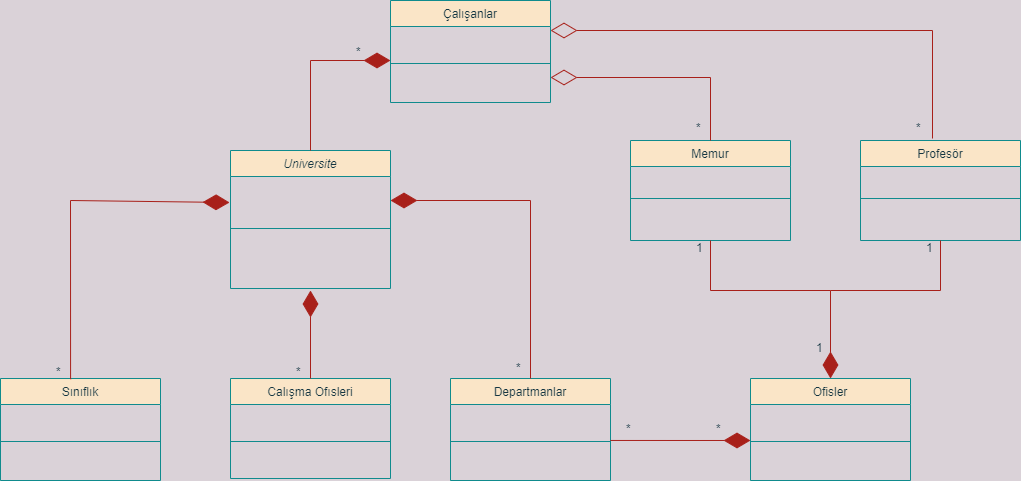

The diagram above was exported from draw.io. Its source (the exported page's mxGraphModel, read from the mxfile embedded in the PNG):
<mxGraphModel dx="1422" dy="758" grid="1" gridSize="10" guides="1" tooltips="1" connect="1" arrows="1" fold="1" page="1" pageScale="1" pageWidth="827" pageHeight="1169" background="#DAD2D8" math="0" shadow="0">
  <root>
    <mxCell id="WIyWlLk6GJQsqaUBKTNV-0" />
    <mxCell id="WIyWlLk6GJQsqaUBKTNV-1" parent="WIyWlLk6GJQsqaUBKTNV-0" />
    <mxCell id="zkfFHV4jXpPFQw0GAbJ--0" value="Universite" style="swimlane;fontStyle=2;align=center;verticalAlign=top;childLayout=stackLayout;horizontal=1;startSize=26;horizontalStack=0;resizeParent=1;resizeLast=0;collapsible=1;marginBottom=0;rounded=0;shadow=0;strokeWidth=1;fillColor=#FAE5C7;strokeColor=#0F8B8D;fontColor=#143642;" parent="WIyWlLk6GJQsqaUBKTNV-1" vertex="1">
      <mxGeometry x="430" y="340" width="160" height="138" as="geometry">
        <mxRectangle x="230" y="140" width="160" height="26" as="alternateBounds" />
      </mxGeometry>
    </mxCell>
    <mxCell id="zkfFHV4jXpPFQw0GAbJ--4" value="" style="line;html=1;strokeWidth=1;align=left;verticalAlign=middle;spacingTop=-1;spacingLeft=3;spacingRight=3;rotatable=0;labelPosition=right;points=[];portConstraint=eastwest;labelBackgroundColor=#DAD2D8;fillColor=#FAE5C7;strokeColor=#0F8B8D;fontColor=#143642;" parent="zkfFHV4jXpPFQw0GAbJ--0" vertex="1">
      <mxGeometry y="26" width="160" height="104" as="geometry" />
    </mxCell>
    <mxCell id="zkfFHV4jXpPFQw0GAbJ--6" value="Sınıflık&#10;" style="swimlane;fontStyle=0;align=center;verticalAlign=top;childLayout=stackLayout;horizontal=1;startSize=26;horizontalStack=0;resizeParent=1;resizeLast=0;collapsible=1;marginBottom=0;rounded=0;shadow=0;strokeWidth=1;fillColor=#FAE5C7;strokeColor=#0F8B8D;fontColor=#143642;" parent="WIyWlLk6GJQsqaUBKTNV-1" vertex="1">
      <mxGeometry x="200" y="568" width="160" height="102" as="geometry">
        <mxRectangle x="130" y="380" width="160" height="26" as="alternateBounds" />
      </mxGeometry>
    </mxCell>
    <mxCell id="zkfFHV4jXpPFQw0GAbJ--9" value="" style="line;html=1;strokeWidth=1;align=left;verticalAlign=middle;spacingTop=-1;spacingLeft=3;spacingRight=3;rotatable=0;labelPosition=right;points=[];portConstraint=eastwest;labelBackgroundColor=#DAD2D8;fillColor=#FAE5C7;strokeColor=#0F8B8D;fontColor=#143642;" parent="zkfFHV4jXpPFQw0GAbJ--6" vertex="1">
      <mxGeometry y="26" width="160" height="74" as="geometry" />
    </mxCell>
    <mxCell id="zkfFHV4jXpPFQw0GAbJ--13" value="Calışma Ofısleri" style="swimlane;fontStyle=0;align=center;verticalAlign=top;childLayout=stackLayout;horizontal=1;startSize=26;horizontalStack=0;resizeParent=1;resizeLast=0;collapsible=1;marginBottom=0;rounded=0;shadow=0;strokeWidth=1;fillColor=#FAE5C7;strokeColor=#0F8B8D;fontColor=#143642;" parent="WIyWlLk6GJQsqaUBKTNV-1" vertex="1">
      <mxGeometry x="430" y="568" width="160" height="100" as="geometry">
        <mxRectangle x="300" y="310" width="170" height="26" as="alternateBounds" />
      </mxGeometry>
    </mxCell>
    <mxCell id="zkfFHV4jXpPFQw0GAbJ--15" value="" style="line;html=1;strokeWidth=1;align=left;verticalAlign=middle;spacingTop=-1;spacingLeft=3;spacingRight=3;rotatable=0;labelPosition=right;points=[];portConstraint=eastwest;labelBackgroundColor=#DAD2D8;fillColor=#FAE5C7;strokeColor=#0F8B8D;fontColor=#143642;" parent="zkfFHV4jXpPFQw0GAbJ--13" vertex="1">
      <mxGeometry y="26" width="160" height="74" as="geometry" />
    </mxCell>
    <mxCell id="zkfFHV4jXpPFQw0GAbJ--17" value="Departmanlar" style="swimlane;fontStyle=0;align=center;verticalAlign=top;childLayout=stackLayout;horizontal=1;startSize=26;horizontalStack=0;resizeParent=1;resizeLast=0;collapsible=1;marginBottom=0;rounded=0;shadow=0;strokeWidth=1;fillColor=#FAE5C7;strokeColor=#0F8B8D;fontColor=#143642;" parent="WIyWlLk6GJQsqaUBKTNV-1" vertex="1">
      <mxGeometry x="650" y="568" width="160" height="102" as="geometry">
        <mxRectangle x="550" y="140" width="160" height="26" as="alternateBounds" />
      </mxGeometry>
    </mxCell>
    <mxCell id="zkfFHV4jXpPFQw0GAbJ--23" value="" style="line;html=1;strokeWidth=1;align=left;verticalAlign=middle;spacingTop=-1;spacingLeft=3;spacingRight=3;rotatable=0;labelPosition=right;points=[];portConstraint=eastwest;labelBackgroundColor=#DAD2D8;fillColor=#FAE5C7;strokeColor=#0F8B8D;fontColor=#143642;" parent="zkfFHV4jXpPFQw0GAbJ--17" vertex="1">
      <mxGeometry y="26" width="160" height="74" as="geometry" />
    </mxCell>
    <mxCell id="3fUCTi72qEseTl0GMBQq-1" value="Ofisler" style="swimlane;fontStyle=0;align=center;verticalAlign=top;childLayout=stackLayout;horizontal=1;startSize=26;horizontalStack=0;resizeParent=1;resizeLast=0;collapsible=1;marginBottom=0;rounded=0;shadow=0;strokeWidth=1;fillColor=#FAE5C7;strokeColor=#0F8B8D;fontColor=#143642;" parent="WIyWlLk6GJQsqaUBKTNV-1" vertex="1">
      <mxGeometry x="950" y="568" width="160" height="102" as="geometry">
        <mxRectangle x="130" y="380" width="160" height="26" as="alternateBounds" />
      </mxGeometry>
    </mxCell>
    <mxCell id="3fUCTi72qEseTl0GMBQq-4" value="" style="line;html=1;strokeWidth=1;align=left;verticalAlign=middle;spacingTop=-1;spacingLeft=3;spacingRight=3;rotatable=0;labelPosition=right;points=[];portConstraint=eastwest;labelBackgroundColor=#DAD2D8;fillColor=#FAE5C7;strokeColor=#0F8B8D;fontColor=#143642;" parent="3fUCTi72qEseTl0GMBQq-1" vertex="1">
      <mxGeometry y="26" width="160" height="74" as="geometry" />
    </mxCell>
    <mxCell id="3fUCTi72qEseTl0GMBQq-12" value="Memur&#10;" style="swimlane;fontStyle=0;align=center;verticalAlign=top;childLayout=stackLayout;horizontal=1;startSize=26;horizontalStack=0;resizeParent=1;resizeLast=0;collapsible=1;marginBottom=0;rounded=0;shadow=0;strokeWidth=1;fillColor=#FAE5C7;strokeColor=#0F8B8D;fontColor=#143642;" parent="WIyWlLk6GJQsqaUBKTNV-1" vertex="1">
      <mxGeometry x="830" y="330" width="160" height="100" as="geometry">
        <mxRectangle x="130" y="380" width="160" height="26" as="alternateBounds" />
      </mxGeometry>
    </mxCell>
    <mxCell id="3fUCTi72qEseTl0GMBQq-15" value="" style="line;html=1;strokeWidth=1;align=left;verticalAlign=middle;spacingTop=-1;spacingLeft=3;spacingRight=3;rotatable=0;labelPosition=right;points=[];portConstraint=eastwest;labelBackgroundColor=#DAD2D8;fillColor=#FAE5C7;strokeColor=#0F8B8D;fontColor=#143642;" parent="3fUCTi72qEseTl0GMBQq-12" vertex="1">
      <mxGeometry y="26" width="160" height="64" as="geometry" />
    </mxCell>
    <mxCell id="3fUCTi72qEseTl0GMBQq-18" value="Profesör" style="swimlane;fontStyle=0;align=center;verticalAlign=top;childLayout=stackLayout;horizontal=1;startSize=26;horizontalStack=0;resizeParent=1;resizeLast=0;collapsible=1;marginBottom=0;rounded=0;shadow=0;strokeWidth=1;fillColor=#FAE5C7;strokeColor=#0F8B8D;fontColor=#143642;" parent="WIyWlLk6GJQsqaUBKTNV-1" vertex="1">
      <mxGeometry x="1060" y="330" width="160" height="100" as="geometry">
        <mxRectangle x="130" y="380" width="160" height="26" as="alternateBounds" />
      </mxGeometry>
    </mxCell>
    <mxCell id="3fUCTi72qEseTl0GMBQq-21" value="" style="line;html=1;strokeWidth=1;align=left;verticalAlign=middle;spacingTop=-1;spacingLeft=3;spacingRight=3;rotatable=0;labelPosition=right;points=[];portConstraint=eastwest;labelBackgroundColor=#DAD2D8;fillColor=#FAE5C7;strokeColor=#0F8B8D;fontColor=#143642;" parent="3fUCTi72qEseTl0GMBQq-18" vertex="1">
      <mxGeometry y="26" width="160" height="64" as="geometry" />
    </mxCell>
    <mxCell id="3fUCTi72qEseTl0GMBQq-26" value="" style="endArrow=diamondThin;endFill=1;endSize=24;html=1;rounded=0;exitX=0.5;exitY=0;exitDx=0;exitDy=0;labelBackgroundColor=#DAD2D8;strokeColor=#A8201A;fontColor=#143642;" parent="WIyWlLk6GJQsqaUBKTNV-1" source="zkfFHV4jXpPFQw0GAbJ--13" edge="1">
      <mxGeometry width="160" relative="1" as="geometry">
        <mxPoint x="370" y="500" as="sourcePoint" />
        <mxPoint x="510" y="480" as="targetPoint" />
      </mxGeometry>
    </mxCell>
    <mxCell id="3fUCTi72qEseTl0GMBQq-28" value="" style="endArrow=diamondThin;endFill=1;endSize=24;html=1;rounded=0;exitX=0.438;exitY=0.007;exitDx=0;exitDy=0;exitPerimeter=0;entryX=-0.006;entryY=1;entryDx=0;entryDy=0;entryPerimeter=0;labelBackgroundColor=#DAD2D8;strokeColor=#A8201A;fontColor=#143642;" parent="WIyWlLk6GJQsqaUBKTNV-1" source="zkfFHV4jXpPFQw0GAbJ--6" edge="1">
      <mxGeometry width="160" relative="1" as="geometry">
        <mxPoint x="250" y="490" as="sourcePoint" />
        <mxPoint x="429.03999999999996" y="392" as="targetPoint" />
        <Array as="points">
          <mxPoint x="270" y="390" />
        </Array>
      </mxGeometry>
    </mxCell>
    <mxCell id="3fUCTi72qEseTl0GMBQq-29" value="" style="endArrow=diamondThin;endFill=1;endSize=24;html=1;rounded=0;exitX=0.5;exitY=0;exitDx=0;exitDy=0;labelBackgroundColor=#DAD2D8;strokeColor=#A8201A;fontColor=#143642;" parent="WIyWlLk6GJQsqaUBKTNV-1" source="zkfFHV4jXpPFQw0GAbJ--17" edge="1">
      <mxGeometry width="160" relative="1" as="geometry">
        <mxPoint x="740" y="460" as="sourcePoint" />
        <mxPoint x="590" y="390" as="targetPoint" />
        <Array as="points">
          <mxPoint x="730" y="390" />
        </Array>
      </mxGeometry>
    </mxCell>
    <mxCell id="3fUCTi72qEseTl0GMBQq-31" value="" style="endArrow=diamondThin;endFill=1;endSize=24;html=1;rounded=0;exitX=1;exitY=0.486;exitDx=0;exitDy=0;exitPerimeter=0;labelBackgroundColor=#DAD2D8;strokeColor=#A8201A;fontColor=#143642;" parent="WIyWlLk6GJQsqaUBKTNV-1" source="zkfFHV4jXpPFQw0GAbJ--23" edge="1">
      <mxGeometry width="160" relative="1" as="geometry">
        <mxPoint x="810" y="640" as="sourcePoint" />
        <mxPoint x="950" y="630" as="targetPoint" />
      </mxGeometry>
    </mxCell>
    <mxCell id="3fUCTi72qEseTl0GMBQq-35" value="*" style="text;strokeColor=none;fillColor=none;align=left;verticalAlign=middle;spacingTop=-1;spacingLeft=4;spacingRight=4;rotatable=0;labelPosition=right;points=[];portConstraint=eastwest;fontColor=#143642;" parent="WIyWlLk6GJQsqaUBKTNV-1" vertex="1">
      <mxGeometry x="230" y="554" width="20" height="14" as="geometry" />
    </mxCell>
    <mxCell id="3fUCTi72qEseTl0GMBQq-36" value="*" style="text;strokeColor=none;fillColor=none;align=left;verticalAlign=middle;spacingTop=-1;spacingLeft=4;spacingRight=4;rotatable=0;labelPosition=right;points=[];portConstraint=eastwest;fontColor=#143642;" parent="WIyWlLk6GJQsqaUBKTNV-1" vertex="1">
      <mxGeometry x="470" y="554" width="20" height="14" as="geometry" />
    </mxCell>
    <mxCell id="3fUCTi72qEseTl0GMBQq-37" value="*" style="text;strokeColor=none;fillColor=none;align=left;verticalAlign=middle;spacingTop=-1;spacingLeft=4;spacingRight=4;rotatable=0;labelPosition=right;points=[];portConstraint=eastwest;fontColor=#143642;" parent="WIyWlLk6GJQsqaUBKTNV-1" vertex="1">
      <mxGeometry x="690" y="550" width="20" height="14" as="geometry" />
    </mxCell>
    <mxCell id="3fUCTi72qEseTl0GMBQq-38" value="*" style="text;strokeColor=none;fillColor=none;align=left;verticalAlign=middle;spacingTop=-1;spacingLeft=4;spacingRight=4;rotatable=0;labelPosition=right;points=[];portConstraint=eastwest;fontColor=#143642;" parent="WIyWlLk6GJQsqaUBKTNV-1" vertex="1">
      <mxGeometry x="890" y="611" width="20" height="14" as="geometry" />
    </mxCell>
    <mxCell id="3fUCTi72qEseTl0GMBQq-39" value="*" style="text;strokeColor=none;fillColor=none;align=left;verticalAlign=middle;spacingTop=-1;spacingLeft=4;spacingRight=4;rotatable=0;labelPosition=right;points=[];portConstraint=eastwest;fontColor=#143642;" parent="WIyWlLk6GJQsqaUBKTNV-1" vertex="1">
      <mxGeometry x="810" y="611" width="10" height="14" as="geometry" />
    </mxCell>
    <mxCell id="3fUCTi72qEseTl0GMBQq-43" value="" style="endArrow=diamondThin;endFill=1;endSize=24;html=1;rounded=0;exitX=0.5;exitY=0;exitDx=0;exitDy=0;labelBackgroundColor=#DAD2D8;strokeColor=#A8201A;fontColor=#143642;" parent="WIyWlLk6GJQsqaUBKTNV-1" source="zkfFHV4jXpPFQw0GAbJ--0" edge="1">
      <mxGeometry width="160" relative="1" as="geometry">
        <mxPoint x="560" y="560" as="sourcePoint" />
        <mxPoint x="590" y="250" as="targetPoint" />
        <Array as="points">
          <mxPoint x="510" y="250" />
        </Array>
      </mxGeometry>
    </mxCell>
    <mxCell id="3fUCTi72qEseTl0GMBQq-44" value="Çalışanlar" style="swimlane;fontStyle=0;align=center;verticalAlign=top;childLayout=stackLayout;horizontal=1;startSize=26;horizontalStack=0;resizeParent=1;resizeLast=0;collapsible=1;marginBottom=0;rounded=0;shadow=0;strokeWidth=1;fillColor=#FAE5C7;strokeColor=#0F8B8D;fontColor=#143642;" parent="WIyWlLk6GJQsqaUBKTNV-1" vertex="1">
      <mxGeometry x="590" y="190" width="160" height="102" as="geometry">
        <mxRectangle x="130" y="380" width="160" height="26" as="alternateBounds" />
      </mxGeometry>
    </mxCell>
    <mxCell id="3fUCTi72qEseTl0GMBQq-45" value="" style="line;html=1;strokeWidth=1;align=left;verticalAlign=middle;spacingTop=-1;spacingLeft=3;spacingRight=3;rotatable=0;labelPosition=right;points=[];portConstraint=eastwest;labelBackgroundColor=#DAD2D8;fillColor=#FAE5C7;strokeColor=#0F8B8D;fontColor=#143642;" parent="3fUCTi72qEseTl0GMBQq-44" vertex="1">
      <mxGeometry y="26" width="160" height="74" as="geometry" />
    </mxCell>
    <mxCell id="3fUCTi72qEseTl0GMBQq-46" value="" style="endArrow=diamondThin;endFill=1;endSize=24;html=1;rounded=0;entryX=0.5;entryY=0;entryDx=0;entryDy=0;labelBackgroundColor=#DAD2D8;strokeColor=#A8201A;fontColor=#143642;" parent="WIyWlLk6GJQsqaUBKTNV-1" target="3fUCTi72qEseTl0GMBQq-1" edge="1">
      <mxGeometry width="160" relative="1" as="geometry">
        <mxPoint x="1030" y="480" as="sourcePoint" />
        <mxPoint x="1010" y="510" as="targetPoint" />
      </mxGeometry>
    </mxCell>
    <mxCell id="3fUCTi72qEseTl0GMBQq-47" value="" style="endArrow=none;html=1;rounded=0;exitX=0.5;exitY=1;exitDx=0;exitDy=0;labelBackgroundColor=#DAD2D8;strokeColor=#A8201A;fontColor=#143642;" parent="WIyWlLk6GJQsqaUBKTNV-1" source="3fUCTi72qEseTl0GMBQq-12" edge="1">
      <mxGeometry width="50" height="50" relative="1" as="geometry">
        <mxPoint x="910" y="480" as="sourcePoint" />
        <mxPoint x="1030" y="480" as="targetPoint" />
        <Array as="points">
          <mxPoint x="910" y="480" />
        </Array>
      </mxGeometry>
    </mxCell>
    <mxCell id="3fUCTi72qEseTl0GMBQq-48" value="" style="endArrow=none;html=1;rounded=0;entryX=0.5;entryY=1;entryDx=0;entryDy=0;labelBackgroundColor=#DAD2D8;strokeColor=#A8201A;fontColor=#143642;" parent="WIyWlLk6GJQsqaUBKTNV-1" target="3fUCTi72qEseTl0GMBQq-18" edge="1">
      <mxGeometry width="50" height="50" relative="1" as="geometry">
        <mxPoint x="1030" y="480" as="sourcePoint" />
        <mxPoint x="1170" y="470" as="targetPoint" />
        <Array as="points">
          <mxPoint x="1140" y="480" />
        </Array>
      </mxGeometry>
    </mxCell>
    <mxCell id="3fUCTi72qEseTl0GMBQq-53" value="*" style="text;strokeColor=none;fillColor=none;align=left;verticalAlign=middle;spacingTop=-1;spacingLeft=4;spacingRight=4;rotatable=0;labelPosition=right;points=[];portConstraint=eastwest;fontColor=#143642;" parent="WIyWlLk6GJQsqaUBKTNV-1" vertex="1">
      <mxGeometry x="530" y="234" width="20" height="14" as="geometry" />
    </mxCell>
    <mxCell id="3fUCTi72qEseTl0GMBQq-54" value="1" style="text;strokeColor=none;fillColor=none;align=left;verticalAlign=middle;spacingTop=-1;spacingLeft=4;spacingRight=4;rotatable=0;labelPosition=right;points=[];portConstraint=eastwest;fontColor=#143642;" parent="WIyWlLk6GJQsqaUBKTNV-1" vertex="1">
      <mxGeometry x="870" y="430" width="20" height="14" as="geometry" />
    </mxCell>
    <mxCell id="3fUCTi72qEseTl0GMBQq-55" value="1" style="text;strokeColor=none;fillColor=none;align=left;verticalAlign=middle;spacingTop=-1;spacingLeft=4;spacingRight=4;rotatable=0;labelPosition=right;points=[];portConstraint=eastwest;fontColor=#143642;" parent="WIyWlLk6GJQsqaUBKTNV-1" vertex="1">
      <mxGeometry x="1100" y="430" width="20" height="14" as="geometry" />
    </mxCell>
    <mxCell id="3fUCTi72qEseTl0GMBQq-56" value="1" style="text;strokeColor=none;fillColor=none;align=left;verticalAlign=middle;spacingTop=-1;spacingLeft=4;spacingRight=4;rotatable=0;labelPosition=right;points=[];portConstraint=eastwest;fontColor=#143642;" parent="WIyWlLk6GJQsqaUBKTNV-1" vertex="1">
      <mxGeometry x="990" y="530" width="20" height="14" as="geometry" />
    </mxCell>
    <mxCell id="3fUCTi72qEseTl0GMBQq-58" value="" style="endArrow=diamondThin;endFill=0;endSize=24;html=1;rounded=0;exitX=0.5;exitY=0;exitDx=0;exitDy=0;labelBackgroundColor=#DAD2D8;strokeColor=#A8201A;fontColor=#143642;" parent="WIyWlLk6GJQsqaUBKTNV-1" source="3fUCTi72qEseTl0GMBQq-12" edge="1">
      <mxGeometry width="160" relative="1" as="geometry">
        <mxPoint x="910" y="267" as="sourcePoint" />
        <mxPoint x="750" y="267" as="targetPoint" />
        <Array as="points">
          <mxPoint x="910" y="267" />
        </Array>
      </mxGeometry>
    </mxCell>
    <mxCell id="3fUCTi72qEseTl0GMBQq-59" value="*" style="text;strokeColor=none;fillColor=none;align=left;verticalAlign=middle;spacingTop=-1;spacingLeft=4;spacingRight=4;rotatable=0;labelPosition=right;points=[];portConstraint=eastwest;fontColor=#143642;" parent="WIyWlLk6GJQsqaUBKTNV-1" vertex="1">
      <mxGeometry x="870" y="310" width="20" height="14" as="geometry" />
    </mxCell>
    <mxCell id="3fUCTi72qEseTl0GMBQq-61" value="" style="endArrow=diamondThin;endFill=0;endSize=24;html=1;rounded=0;exitX=0.45;exitY=-0.02;exitDx=0;exitDy=0;exitPerimeter=0;labelBackgroundColor=#DAD2D8;strokeColor=#A8201A;fontColor=#143642;" parent="WIyWlLk6GJQsqaUBKTNV-1" source="3fUCTi72qEseTl0GMBQq-18" edge="1">
      <mxGeometry width="160" relative="1" as="geometry">
        <mxPoint x="1020" y="210" as="sourcePoint" />
        <mxPoint x="750" y="220" as="targetPoint" />
        <Array as="points">
          <mxPoint x="1132" y="220" />
        </Array>
      </mxGeometry>
    </mxCell>
    <mxCell id="3fUCTi72qEseTl0GMBQq-62" value="*" style="text;strokeColor=none;fillColor=none;align=left;verticalAlign=middle;spacingTop=-1;spacingLeft=4;spacingRight=4;rotatable=0;labelPosition=right;points=[];portConstraint=eastwest;fontColor=#143642;" parent="WIyWlLk6GJQsqaUBKTNV-1" vertex="1">
      <mxGeometry x="1090" y="310" width="20" height="14" as="geometry" />
    </mxCell>
  </root>
</mxGraphModel>